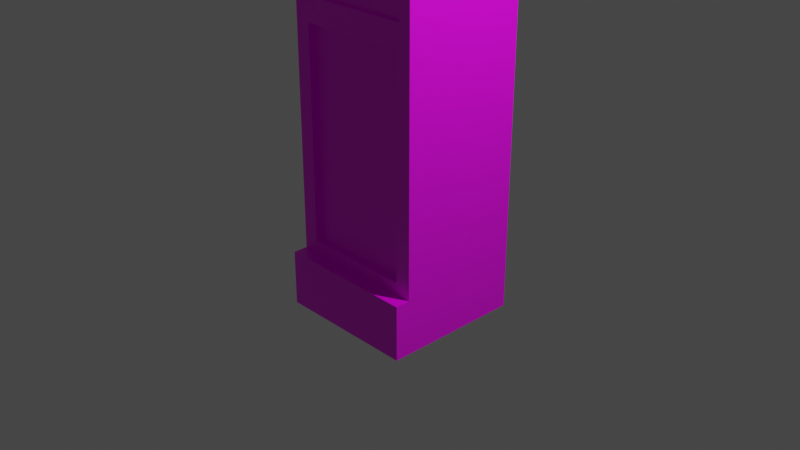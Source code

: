 # Source: multidecor_floor_clock.blend  (saved by Blender 2.82.7; exported with 4.5.12 LTS)
import bpy
from mathutils import Matrix  # noqa: F401  (used for matrix-valued properties, if any)

bpy.ops.wm.read_factory_settings(use_empty=True)
scene = bpy.context.scene
scene.name = 'Scene'

# ---- collections
col_collection = bpy.data.collections.new('Collection'); scene.collection.children.link(col_collection)

# ---- images (referenced by path relative to the original .blend; pixels are not part of the script)
import os
ASSET_DIR = os.environ.get("B2B_ASSET_DIR", "")  # directory of the original .blend (textures are referenced by path, not embedded)
HERE = os.path.dirname(os.path.abspath(__file__))  # packed textures are extracted next to this script under _unpacked/

def load_image(name, relpath, width, height, colorspace="sRGB"):
    """Load a texture the original file referenced (path relative to the .blend, or extracted next to this script)."""
    p = next((c for c in (os.path.join(HERE, relpath), os.path.join(ASSET_DIR, relpath)) if relpath and os.path.exists(c)), "")
    if p:
        img = bpy.data.images.load(p, check_existing=True)
        img.name = name
    else:  # same state as the original file: an image datablock whose file is absent (Cycles renders it pink)
        img = bpy.data.images.new(name, width, height)
        img.source = "FILE"
        img.filepath = "//" + (relpath or name)
    img.colorspace_settings.name = colorspace
    return img
img_multidecor_jungle_wood_png = load_image('multidecor_jungle_wood.png', 'multidecor_jungle_wood.png', 1024, 1024, 'sRGB')
img_multidecor_dial_png = load_image('multidecor_dial.png', 'multidecor_dial.png', 1024, 1024, 'sRGB')
img_multidecor_gold_material_png = load_image('multidecor_gold_material.png', 'multidecor_gold_material.png', 1024, 1024, 'sRGB')
img_multidecor_glass_material_png = load_image('multidecor_glass_material.png', 'multidecor_glass_material.png', 1024, 1024, 'sRGB')

# ---- materials (node trees are filled in below, after node groups)
mat_material = bpy.data.materials.new('Material')
mat_material.alpha_threshold = 0.0
mat_material.use_transparent_shadow = False
mat_material.line_color = (0.0, 0.0, 0.0, 1.0)
mat_material_001 = bpy.data.materials.new('Material.001')
mat_material_001.use_transparent_shadow = False
mat_material_002 = bpy.data.materials.new('Material.002')
mat_material_002.use_transparent_shadow = False
mat_material_003 = bpy.data.materials.new('Material.003')
mat_material_003.use_transparent_shadow = False

# ---- material node trees
mat_material.use_nodes = True; mat_material.node_tree.nodes.clear()
_N = mat_material.node_tree.nodes; _L = mat_material.node_tree.links
n0 = _N.new('ShaderNodeOutputMaterial'); n0.name = 'Material Output'; n0.location = (300, 300)
n1 = _N.new('ShaderNodeBsdfPrincipled'); n1.name = 'Principled BSDF'; n1.location = (10, 300)
n1.distribution = 'GGX'
n1.subsurface_method = 'BURLEY'
n1.inputs[2].default_value = 0.4
n1.inputs[3].default_value = 1.45
n1.inputs[27].default_value = (0.0, 0.0, 0.0, 1.0)
n1.inputs[28].default_value = 1.0
n2 = _N.new('ShaderNodeTexImage'); n2.name = 'Image Texture'; n2.location = (-280, 280)
n2.image = img_multidecor_jungle_wood_png
n2.interpolation = 'Closest'
_L.new(n1.outputs[0], n0.inputs[0])
_L.new(n2.outputs[0], n1.inputs[0])
n0.is_active_output = True
mat_material_001.use_nodes = True; mat_material_001.node_tree.nodes.clear()
_N = mat_material_001.node_tree.nodes; _L = mat_material_001.node_tree.links
n0 = _N.new('ShaderNodeOutputMaterial'); n0.name = 'Material Output'; n0.location = (300, 300)
n1 = _N.new('ShaderNodeBsdfPrincipled'); n1.name = 'Principled BSDF'; n1.location = (10, 300)
n1.distribution = 'GGX'
n1.subsurface_method = 'BURLEY'
n1.inputs[3].default_value = 1.45
n1.inputs[27].default_value = (0.0, 0.0, 0.0, 1.0)
n1.inputs[28].default_value = 1.0
n2 = _N.new('ShaderNodeTexImage'); n2.name = 'Image Texture'; n2.location = (-280, 280)
n2.image = img_multidecor_dial_png
n2.interpolation = 'Closest'
_L.new(n1.outputs[0], n0.inputs[0])
_L.new(n2.outputs[0], n1.inputs[0])
n0.is_active_output = True
mat_material_002.use_nodes = True; mat_material_002.node_tree.nodes.clear()
_N = mat_material_002.node_tree.nodes; _L = mat_material_002.node_tree.links
n0 = _N.new('ShaderNodeOutputMaterial'); n0.name = 'Material Output'; n0.location = (300, 300)
n1 = _N.new('ShaderNodeBsdfPrincipled'); n1.name = 'Principled BSDF'; n1.location = (10, 300)
n1.distribution = 'GGX'
n1.subsurface_method = 'BURLEY'
n1.inputs[3].default_value = 1.45
n1.inputs[27].default_value = (0.0, 0.0, 0.0, 1.0)
n1.inputs[28].default_value = 1.0
n2 = _N.new('ShaderNodeTexImage'); n2.name = 'Image Texture'; n2.location = (-280, 280)
n2.image = img_multidecor_gold_material_png
n2.interpolation = 'Closest'
_L.new(n1.outputs[0], n0.inputs[0])
_L.new(n2.outputs[0], n1.inputs[0])
n0.is_active_output = True
mat_material_003.use_nodes = True; mat_material_003.node_tree.nodes.clear()
_N = mat_material_003.node_tree.nodes; _L = mat_material_003.node_tree.links
n0 = _N.new('ShaderNodeOutputMaterial'); n0.name = 'Material Output'; n0.location = (300, 300)
n1 = _N.new('ShaderNodeBsdfPrincipled'); n1.name = 'Principled BSDF'; n1.location = (10, 300)
n1.distribution = 'GGX'
n1.subsurface_method = 'BURLEY'
n1.inputs[3].default_value = 1.45
n1.inputs[27].default_value = (0.0, 0.0, 0.0, 1.0)
n1.inputs[28].default_value = 1.0
n2 = _N.new('ShaderNodeTexImage'); n2.name = 'Image Texture'; n2.location = (-280, 280)
n2.image = img_multidecor_glass_material_png
n2.interpolation = 'Closest'
_L.new(n1.outputs[0], n0.inputs[0])
_L.new(n2.outputs[0], n1.inputs[0])
n0.is_active_output = True

# ---- world
world_world = bpy.data.worlds.new('World'); scene.world = world_world
world_world.use_nodes = True; world_world.node_tree.nodes.clear()
_N = world_world.node_tree.nodes; _L = world_world.node_tree.links
n0 = _N.new('ShaderNodeOutputWorld'); n0.name = 'World Output'; n0.location = (300, 300)
n1 = _N.new('ShaderNodeBackground'); n1.name = 'Background'; n1.location = (10, 300)
n1.inputs[0].default_value = (0.05088, 0.05088, 0.05088, 1.0)
_L.new(n1.outputs[0], n0.inputs[0])
n0.is_active_output = True
world_world.color = (0.05088, 0.05088, 0.05088)
world_world.use_sun_shadow = False
world_world.sun_shadow_jitter_overblur = 0.0

# ---- cameras
cam_camera = bpy.data.cameras.new('Camera')
cam_camera.clip_end = 100.0
cam_camera.ortho_scale = 7.314

# ---- lights
light_light = bpy.data.lights.new('Light', 'POINT')
light_light.transmission_factor = 0.0
light_light.energy = 1000.0
light_light.shadow_soft_size = 0.1
light_light.shadow_maximum_resolution = 0.006
light_light.use_absolute_resolution = True

# ---- meshes
me_cube_001 = bpy.data.meshes.new('Cube.001')
me_cube_001.from_pydata([(0.03977, -0.08743, 1.894), (-5.412e-08, -0.07096, 1.894), (-3.941e-08, 0.1172, 1.894), (-3.941e-08, 0.1172, 2.138), (0.1728, 0.0456, 1.894), (0.1728, 0.0456, 2.138), (0.2444, -0.1272, 1.894), (0.2444, -0.1272, 2.138), (0.1728, -0.3, 1.894), (0.1728, -0.3, 2.138), (-6.077e-08, -0.3716, 1.894), (-6.077e-08, -0.3716, 2.138), (-0.1728, -0.3, 1.894), (-0.1728, -0.3, 2.138), (-0.2444, -0.1272, 1.894), (-0.2444, -0.1272, 2.138), (-0.1728, 0.0456, 1.894), (-0.1728, 0.0456, 2.138), (0.05624, -0.1272, 1.894), (0.03977, -0.167, 1.894), (-5.903e-08, -0.1834, 1.894), (-0.03977, -0.167, 1.894), (-0.05624, -0.1272, 1.894), (-0.03977, -0.08743, 1.894), (0.684, 0.45, -0.3782), (0.684, -0.7044, -0.3782), (-0.684, 0.45, -0.3782), (-0.684, -0.7044, -0.3782), (0.684, -0.7044, 2.138), (-0.684, -0.7044, 2.138), (0.684, 0.45, 2.138), (-0.684, 0.45, 2.138), (-0.5999, 0.45, -0.2678), (0.5999, 0.45, -0.2678), (-0.5999, 0.45, 2.028), (0.5999, 0.45, 2.028), (-1.406e-08, 0.497, 3.489), (0.2793, 0.497, 3.414), (0.4838, 0.497, 3.209), (0.5587, 0.497, 2.93), (0.4838, 0.497, 2.651), (0.2793, 0.497, 2.446), (7.03e-08, 0.497, 2.371), (-0.2793, 0.497, 2.446), (-0.4838, 0.497, 2.651), (-0.5587, 0.497, 2.93), (-0.4838, 0.497, 3.209), (-0.2793, 0.497, 3.414), (0.77, 0.7585, -0.4), (0.77, 0.7585, -1.0), (0.77, -0.7815, -0.4), (0.77, -0.7815, -1.0), (-0.77, 0.7585, -0.4), (-0.77, 0.7585, -1.0), (-0.77, -0.7815, -0.4), (-0.77, -0.7815, -1.0), (0.77, 0.6, -0.4), (0.77, -0.7815, -0.4), (-0.77, 0.6, -0.4), (-0.77, -0.7815, -0.4), (0.77, -0.7815, 2.16), (-0.77, -0.7815, 2.16), (0.77, 0.6, 2.16), (-0.77, 0.6, 2.16), (0.77, -0.7815, 3.7), (-0.77, -0.7815, 3.7), (0.77, 0.6045, 3.7), (-0.77, 0.6045, 3.7), (0.858, -0.8607, 3.9), (-0.858, -0.8607, 3.9), (0.858, 0.6837, 3.9), (-0.858, 0.6837, 3.9), (-0.6439, 0.6, 2.286), (0.6439, 0.6, 2.286), (-0.6439, 0.6045, 3.574), (0.6439, 0.6045, 3.574), (0.9806, -0.971, 3.9), (-0.9806, -0.971, 3.9), (0.9806, 0.794, 3.9), (-0.9806, 0.794, 3.9), (0.9806, -0.971, 4.0), (-0.9806, -0.971, 4.0), (0.9806, 0.794, 4.0), (-0.9806, 0.794, 4.0), (0.6439, 0.55, 2.286), (0.6439, 0.5545, 3.574), (-0.6439, 0.55, 2.286), (-0.6439, 0.5545, 3.574), (-1.406e-08, 0.5542, 3.489), (0.2793, 0.5539, 3.414), (-0.2793, 0.5539, 3.414), (0.4838, 0.5532, 3.209), (0.5587, 0.5523, 2.93), (-0.4838, 0.5532, 3.209), (-0.5587, 0.5523, 2.93), (0.4838, 0.5513, 2.651), (0.2793, 0.5506, 2.446), (-0.4838, 0.5513, 2.651), (7.03e-08, 0.5503, 2.371), (-0.2793, 0.5506, 2.446), (0.5999, 0.6, 2.028), (-0.5999, 0.6, 2.028), (0.5999, 0.6, -0.2678), (-0.5999, 0.6, -0.2678), (-0.5999, 0.525, -0.2678), (0.5999, 0.525, -0.2678), (0.5999, 0.525, 2.028), (-0.5999, 0.525, 2.028)], [], [(14, 16, 23, 22), (2, 3, 5, 4), (6, 8, 19, 18), (4, 5, 7, 6), (16, 2, 1, 23), (6, 7, 9, 8), (12, 14, 22, 21), (8, 9, 11, 10), (4, 6, 18, 0), (10, 11, 13, 12), (2, 4, 0, 1), (12, 13, 15, 14), (14, 15, 17, 16), (8, 10, 20, 19), (16, 17, 3, 2), (10, 12, 21, 20), (26, 31, 29, 27), (27, 29, 28, 25), (30, 35, 33, 24), (25, 28, 30, 24), (28, 29, 31, 30), (25, 24, 26, 27), (104, 103, 101, 107), (26, 32, 34, 31), (31, 34, 35, 30), (24, 33, 32, 26), (105, 102, 103, 104), (106, 100, 102, 105), (107, 101, 100, 106), (42, 44, 36), (48, 52, 54, 50), (51, 50, 54, 55), (55, 54, 52, 53), (53, 49, 51, 55), (49, 48, 50, 51), (53, 52, 48, 49), (56, 57, 59, 58), (60, 62, 66, 64), (58, 59, 61, 63), (59, 57, 60, 61), (56, 102, 100, 62), (57, 56, 62, 60), (66, 67, 71, 70), (63, 61, 65, 67), (61, 60, 64, 65), (63, 67, 74, 72), (62, 63, 72, 73), (64, 66, 70, 68), (67, 65, 69, 71), (65, 64, 68, 69), (66, 62, 73, 75), (71, 69, 77, 79), (74, 75, 85, 87), (84, 86, 98), (79, 77, 81, 83), (77, 76, 80, 81), (78, 79, 83, 82), (76, 78, 82, 80), (69, 68, 76, 77), (67, 66, 75, 74), (70, 71, 79, 78), (68, 70, 78, 76), (82, 83, 81, 80), (75, 73, 84, 85), (73, 72, 86, 84), (72, 74, 87, 86), (99, 43, 42, 98), (92, 39, 38, 91), (98, 42, 41, 96), (97, 44, 43, 99), (95, 40, 39, 92), (94, 45, 44, 97), (93, 46, 45, 94), (90, 47, 46, 93), (88, 87, 85), (89, 37, 36, 88), (91, 38, 37, 89), (88, 36, 47, 90), (96, 41, 40, 95), (86, 94, 97), (86, 97, 99), (95, 92, 84), (96, 95, 84), (86, 99, 98), (98, 96, 84), (94, 86, 87), (85, 84, 92), (85, 92, 91), (93, 94, 87), (90, 93, 87), (85, 91, 89), (88, 90, 87), (85, 89, 88), (36, 37, 40), (37, 38, 40), (38, 39, 40), (40, 41, 42), (42, 43, 44), (44, 45, 46), (46, 47, 44), (47, 36, 44), (40, 42, 36), (63, 101, 103, 58), (34, 107, 106, 35), (62, 100, 101, 63), (58, 103, 102, 56), (35, 106, 105, 33), (33, 105, 104, 32), (32, 104, 107, 34), (107, 106, 105, 104)])
me_cube_001.polygons.foreach_set('material_index', [2, 2, 2, 2, 2, 2, 2, 2, 2, 2, 2, 2, 2, 2, 2, 2, 0, 0, 0, 0, 0, 0, 0, 0, 0, 0, 0, 0, 0, 1, 0, 0, 0, 0, 0, 0, 0, 0, 0, 0, 0, 0, 0, 0, 0, 0, 0, 0, 0, 0, 0, 0, 0, 0, 0, 0, 0, 0, 0, 0, 0, 0, 0, 0, 0, 0, 0, 0, 0, 0, 0, 0, 0, 0, 0, 0, 0, 0, 0, 0, 0, 0, 0, 0, 0, 0, 0, 0, 0, 0, 0, 0, 0, 1, 1, 1, 1, 1, 1, 1, 1, 1, 0, 0, 0, 0, 0, 0, 0, 3])
_uv = me_cube_001.uv_layers.new(name='UVMap')
_uv.uv.foreach_set('vector', [0.0001767, 0.5324, 0.07133, 0.4612, 0.1101, 0.5548, 0.09369, 0.5711, 0.7906, 0.0001767, 0.9221, 0.0001767, 0.9221, 0.1008, 0.7906, 0.1008, 0.2431, 0.633, 0.172, 0.7042, 0.1332, 0.6107, 0.1496, 0.5943, 0.7906, 0.1008, 0.9221, 0.1008, 0.9221, 0.2014, 0.7906, 0.2014, 0.07133, 0.4612, 0.172, 0.4612, 0.1332, 0.5548, 0.1101, 0.5548, 0.7906, 0.2014, 0.9221, 0.2014, 0.9221, 0.302, 0.7906, 0.302, 0.0001767, 0.633, 0.0001767, 0.5324, 0.09369, 0.5711, 0.09369, 0.5943, 0.7906, 0.302, 0.9221, 0.302, 0.9221, 0.4027, 0.7906, 0.4027, 0.2431, 0.5324, 0.2431, 0.633, 0.1496, 0.5943, 0.1496, 0.5711, 0.7906, 0.4027, 0.9221, 0.4027, 0.9221, 0.5033, 0.7906, 0.5033, 0.172, 0.4612, 0.2431, 0.5324, 0.1496, 0.5711, 0.1332, 0.5548, 0.7906, 0.5033, 0.9221, 0.5033, 0.9221, 0.6039, 0.7906, 0.6039, 0.7906, 0.6039, 0.9221, 0.6039, 0.9221, 0.7045, 0.7906, 0.7045, 0.172, 0.7042, 0.07133, 0.7042, 0.1101, 0.6107, 0.1332, 0.6107, 0.7906, 0.7045, 0.9221, 0.7045, 0.9221, 0.8052, 0.7906, 0.8052, 0.07133, 0.7042, 0.0001767, 0.633, 0.09369, 0.5943, 0.1101, 0.6107, 0.4039, 0.4045, 0.1272, 0.4045, 0.1272, 0.2776, 0.4039, 0.2776, 0.4039, 0.2776, 0.1272, 0.2776, 0.1272, 0.1272, 0.4039, 0.1272, 0.9446, 0.7071, 0.9325, 0.7163, 0.6801, 0.7163, 0.668, 0.7071, 0.4039, 0.1272, 0.1272, 0.1272, 0.1272, 0.0003232, 0.4039, 0.0003232, 0.1272, 0.1272, 0.1272, 0.2776, 0.0003232, 0.2776, 0.0003232, 0.1272, 0.4039, 0.1272, 0.5308, 0.1272, 0.5308, 0.2776, 0.4039, 0.2776, 0.975, 0.0003232, 0.9833, 0.0003232, 0.9833, 0.2527, 0.975, 0.2527, 0.668, 0.8575, 0.6801, 0.8482, 0.9325, 0.8482, 0.9446, 0.8575, 0.9446, 0.8575, 0.9325, 0.8482, 0.9325, 0.7163, 0.9446, 0.7071, 0.668, 0.7071, 0.6801, 0.7163, 0.6801, 0.8482, 0.668, 0.8575, 0.9714, 0.7318, 0.9631, 0.7318, 0.9631, 0.5999, 0.9714, 0.5999, 0.9714, 0.9841, 0.9631, 0.9841, 0.9631, 0.7318, 0.9714, 0.7318, 0.975, 0.2527, 0.9833, 0.2527, 0.9833, 0.3846, 0.975, 0.3846, 0.5027, 0.04875, 0.8922, 0.2767, 0.4973, 0.9512, 0.4517, 0.6404, 0.4517, 0.4711, 0.621, 0.4711, 0.621, 0.6404, 0.687, 0.6404, 0.621, 0.6404, 0.621, 0.4711, 0.687, 0.4711, 0.687, 0.4711, 0.687, 0.4052, 0.8563, 0.4052, 0.8563, 0.4711, 0.8563, 0.4711, 0.8563, 0.6404, 0.687, 0.6404, 0.687, 0.4711, 0.8563, 0.6404, 0.8563, 0.7064, 0.687, 0.7064, 0.687, 0.6404, 0.8563, 0.4711, 0.9222, 0.4711, 0.9222, 0.6404, 0.8563, 0.6404, 0.7013, 0.3221, 0.7013, 0.1703, 0.8706, 0.1703, 0.8706, 0.3221, 0.1696, 0.7269, 0.1696, 0.8787, 0.0003232, 0.8792, 0.0003232, 0.7269, 0.4511, 0.4057, 0.4511, 0.5576, 0.1696, 0.5576, 0.1696, 0.4057, 0.4511, 0.5576, 0.4511, 0.7269, 0.1696, 0.7269, 0.1696, 0.5576, 0.536, 0.00767, 0.5541, 0.02127, 0.5503, 0.2739, 0.5314, 0.2881, 0.4511, 0.7269, 0.4511, 0.8787, 0.1696, 0.8787, 0.1696, 0.7269, 0.8713, 0.1928, 0.8713, 0.02348, 0.8949, 0.0138, 0.8949, 0.2025, 0.1696, 0.4057, 0.1696, 0.5576, 0.0003232, 0.5576, 0.0003232, 0.4052, 0.1696, 0.5576, 0.1696, 0.7269, 0.0003232, 0.7269, 0.0003232, 0.5576, 0.7013, 0.0003232, 0.8706, 0.0003233, 0.8568, 0.01419, 0.7152, 0.01419, 0.7013, 0.1696, 0.7013, 0.0003232, 0.7152, 0.01419, 0.7152, 0.1558, 0.9714, 0.426, 0.9714, 0.5784, 0.9473, 0.5871, 0.9473, 0.4173, 0.5523, 0.356, 0.7046, 0.356, 0.7133, 0.3801, 0.5436, 0.3801, 0.9187, 0.1928, 0.9187, 0.02348, 0.9423, 0.0138, 0.9423, 0.2025, 0.8706, 0.1696, 0.7013, 0.1696, 0.7152, 0.1558, 0.8568, 0.1558, 0.5436, 0.3801, 0.7133, 0.3801, 0.7255, 0.3935, 0.5314, 0.3935, 0.673, 0.2968, 0.5314, 0.2968, 0.5314, 0.2913, 0.673, 0.2913, 0.8095, 0.8581, 0.8095, 0.9997, 0.8002, 0.9289, 0.5314, 0.3935, 0.7255, 0.3935, 0.7255, 0.4045, 0.5314, 0.4045, 0.9545, 0.2159, 0.9545, 0.0003232, 0.9655, 0.0003232, 0.9655, 0.2159, 0.9071, 0.2159, 0.9071, 0.0003232, 0.9181, 0.0003232, 0.9181, 0.2159, 0.9339, 0.4052, 0.9339, 0.5992, 0.9229, 0.5992, 0.9229, 0.4052, 0.9423, 0.2025, 0.9423, 0.0138, 0.9545, 0.0003232, 0.9545, 0.2159, 0.8706, 0.0003233, 0.8706, 0.1696, 0.8568, 0.1558, 0.8568, 0.01419, 0.8949, 0.2025, 0.8949, 0.0138, 0.9071, 0.0003232, 0.9071, 0.2159, 0.9473, 0.4173, 0.9473, 0.5871, 0.9339, 0.5992, 0.9339, 0.4052, 0.4517, 0.7071, 0.6673, 0.7071, 0.6673, 0.9011, 0.4517, 0.9011, 0.8713, 0.3582, 0.8713, 0.2166, 0.8768, 0.2166, 0.8768, 0.3581, 0.8891, 0.2166, 0.8891, 0.3581, 0.8836, 0.3581, 0.8836, 0.2166, 0.8774, 0.3581, 0.8774, 0.2166, 0.8829, 0.2166, 0.8829, 0.3582, 0.595, 0.3103, 0.595, 0.3044, 0.6268, 0.3044, 0.6268, 0.3103, 0.6268, 0.2977, 0.6268, 0.3038, 0.595, 0.3038, 0.595, 0.2976, 0.5314, 0.317, 0.5314, 0.3111, 0.5632, 0.3111, 0.5632, 0.317, 0.5632, 0.3104, 0.5632, 0.3044, 0.595, 0.3044, 0.595, 0.3103, 0.595, 0.3171, 0.595, 0.3111, 0.6268, 0.3111, 0.6268, 0.3172, 0.5314, 0.3105, 0.5314, 0.3044, 0.5632, 0.3044, 0.5632, 0.3104, 0.8898, 0.2802, 0.896, 0.2802, 0.896, 0.312, 0.8899, 0.312, 0.8897, 0.2484, 0.896, 0.2484, 0.896, 0.2802, 0.8898, 0.2802, 0.6773, 0.9289, 0.668, 0.9997, 0.668, 0.8581, 0.5632, 0.2975, 0.5632, 0.3038, 0.5314, 0.3038, 0.5314, 0.2975, 0.595, 0.2976, 0.595, 0.3038, 0.5632, 0.3038, 0.5632, 0.2975, 0.8897, 0.2166, 0.896, 0.2166, 0.896, 0.2484, 0.8897, 0.2484, 0.5632, 0.317, 0.5632, 0.3111, 0.595, 0.3111, 0.595, 0.3171, 0.8095, 0.9997, 0.7387, 0.9903, 0.7695, 0.9821, 0.8095, 0.9997, 0.7695, 0.9821, 0.7919, 0.9596, 0.7695, 0.8757, 0.7387, 0.8675, 0.8095, 0.8581, 0.7919, 0.8982, 0.7695, 0.8757, 0.8095, 0.8581, 0.8095, 0.9997, 0.7919, 0.9596, 0.8002, 0.9289, 0.8002, 0.9289, 0.7919, 0.8982, 0.8095, 0.8581, 0.7387, 0.9903, 0.8095, 0.9997, 0.668, 0.9997, 0.668, 0.8581, 0.8095, 0.8581, 0.7387, 0.8675, 0.668, 0.8581, 0.7387, 0.8675, 0.708, 0.8757, 0.708, 0.9821, 0.7387, 0.9903, 0.668, 0.9997, 0.6856, 0.9596, 0.708, 0.9821, 0.668, 0.9997, 0.668, 0.8581, 0.708, 0.8757, 0.6856, 0.8982, 0.6773, 0.9289, 0.6856, 0.9596, 0.668, 0.9997, 0.668, 0.8581, 0.6856, 0.8982, 0.6773, 0.9289, 0.4973, 0.9512, 0.272, 0.8894, 0.1106, 0.272, 0.272, 0.8894, 0.1078, 0.7233, 0.1106, 0.272, 0.1078, 0.7233, 0.04875, 0.4973, 0.1106, 0.272, 0.1106, 0.272, 0.2767, 0.1078, 0.5027, 0.04875, 0.5027, 0.04875, 0.728, 0.1106, 0.8922, 0.2767, 0.8922, 0.2767, 0.9512, 0.5027, 0.8894, 0.728, 0.8894, 0.728, 0.7233, 0.8922, 0.8922, 0.2767, 0.7233, 0.8922, 0.4973, 0.9512, 0.8922, 0.2767, 0.1106, 0.272, 0.5027, 0.04875, 0.4973, 0.9512, 0.7007, 0.2907, 0.6816, 0.2757, 0.6798, 0.01788, 0.7007, 0.0003232, 0.9661, 0.2527, 0.9744, 0.2527, 0.9744, 0.3846, 0.9661, 0.3846, 0.5314, 0.2881, 0.5503, 0.2739, 0.6816, 0.2757, 0.7007, 0.2907, 0.6974, 0.002459, 0.6798, 0.01788, 0.5541, 0.02127, 0.536, 0.00767, 0.972, 0.4052, 0.9803, 0.4052, 0.9803, 0.6576, 0.972, 0.6576, 0.972, 0.6576, 0.9803, 0.6576, 0.9803, 0.7895, 0.972, 0.7895, 0.9661, 0.0003232, 0.9744, 0.0003232, 0.9744, 0.2527, 0.9661, 0.2527, 0.7727, 7.229e-05, 0.2501, 7.229e-05, 0.2501, 0.9999, 0.7727, 0.9999])
me_cube_001.materials.append(mat_material)
me_cube_001.materials.append(mat_material_001)
me_cube_001.materials.append(mat_material_002)
me_cube_001.materials.append(mat_material_003)
me_cube_001.use_remesh_preserve_volume = False
me_cube_001.use_remesh_preserve_attributes = False
me_cube_001.use_mirror_vertex_groups = False
me_cube_001.update()

# ---- objects
ob_light = bpy.data.objects.new('Light', light_light)
ob_camera = bpy.data.objects.new('Camera', cam_camera)
ob_cube_001 = bpy.data.objects.new('Cube.001', me_cube_001)

# ---- transforms, parenting, visibility, modifiers, constraints
ob_light.location = (4.076, 1.005, 5.904)
ob_light.rotation_euler = (0.6503, 0.05522, 1.866)
ob_light.lock_rotations_4d = False
ob_light.empty_display_type = 'ARROWS'
ob_light.color = (0.0, 0.0, 0.0, 0.0)
ob_light.lineart.crease_threshold = 0.0
ob_camera.location = (7.359, -6.926, 4.958)
ob_camera.rotation_euler = (1.109, 0.0, 0.8149)
ob_camera.lock_rotations_4d = False
ob_camera.empty_display_type = 'ARROWS'
ob_camera.color = (0.0, 0.0, 0.0, 0.0)
ob_camera.display_type = 'WIRE'
ob_camera.lineart.crease_threshold = 0.0
ob_cube_001.location = (0.0, 0.0, 0.0)
ob_cube_001.rotation_euler = (0.0, -0.0, 3.142)
ob_cube_001.lock_rotations_4d = False
ob_cube_001.empty_display_type = 'ARROWS'
ob_cube_001.lineart.crease_threshold = 0.0

# ---- collection membership
col_collection.objects.link(ob_light)
col_collection.objects.link(ob_camera)
col_collection.objects.link(ob_cube_001)

# ---- scene / render settings (as saved in the file)
scene.camera = ob_camera
scene.frame_start = 1; scene.frame_end = 250; scene.frame_set(1)
scene.render.engine = 'BLENDER_EEVEE_NEXT'
scene.cycles.use_denoising = False
scene.cycles.samples = 128
scene.cycles.sampling_pattern = 'TABULATED_SOBOL'
scene.cycles.use_adaptive_sampling = False
scene.cycles.use_light_tree = False
scene.view_settings.view_transform = 'Filmic'
bpy.context.view_layer.update()
